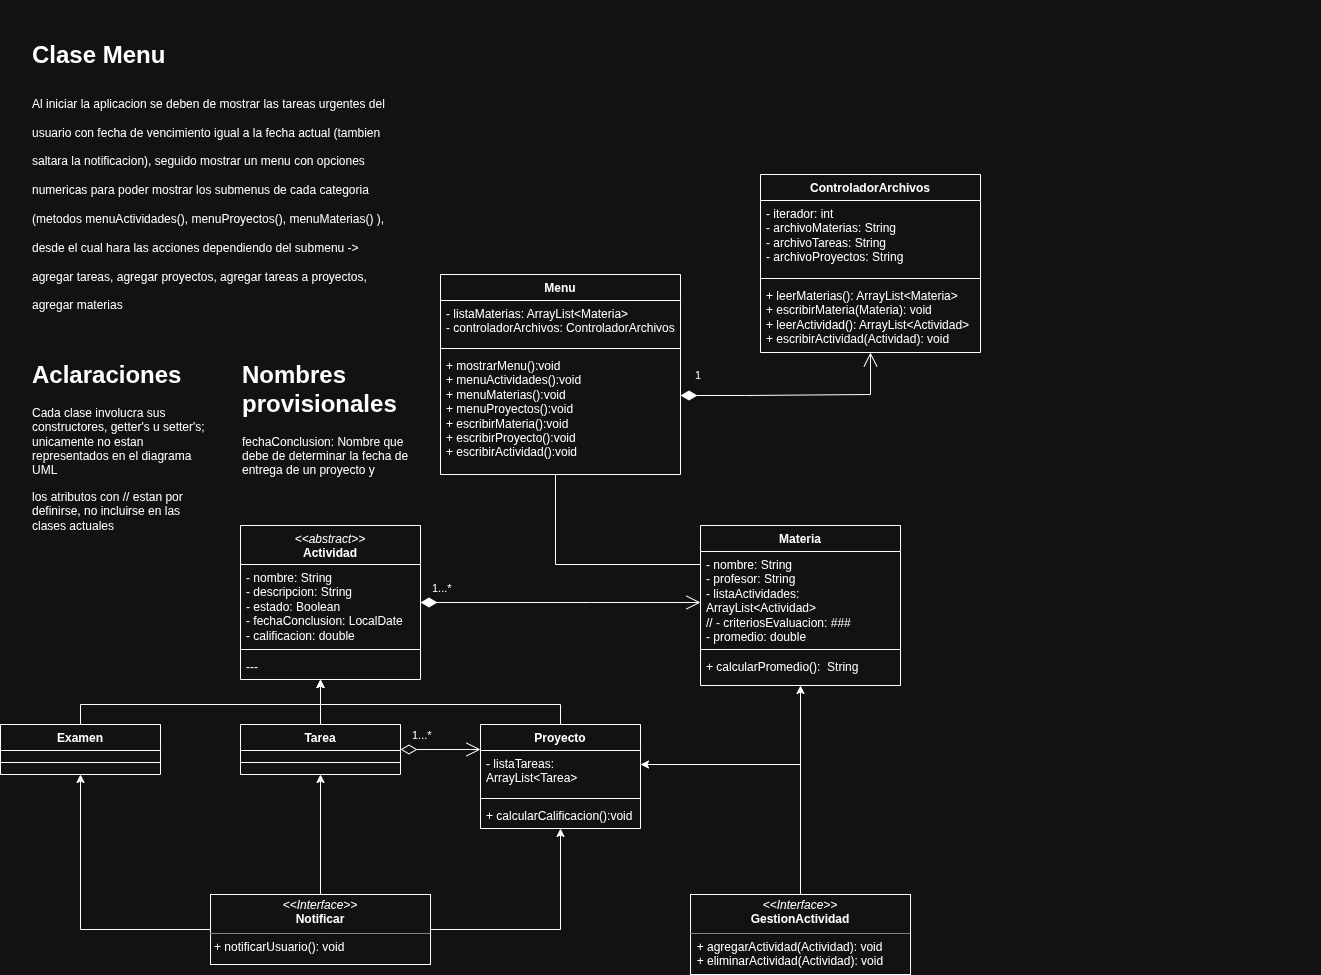

The diagram above was exported from draw.io. Its source (the exported page's mxGraphModel, read from the mxfile embedded in the PNG):
<mxGraphModel dx="2233" dy="2070" grid="1" gridSize="10" guides="1" tooltips="1" connect="1" arrows="1" fold="1" page="1" pageScale="1" pageWidth="850" pageHeight="1100" math="0" shadow="0">
  <root>
    <mxCell id="0" />
    <mxCell id="1" parent="0" />
    <mxCell id="xMGJ-ocR8PNX_Yg8EEZ6-2" parent="1" style="text;html=1;whiteSpace=wrap;overflow=hidden;rounded=0;" value="&lt;h1 style=&quot;margin-top: 0px;&quot;&gt;&lt;br&gt;&lt;/h1&gt;" vertex="1">
      <mxGeometry height="120" width="180" x="660" y="26" as="geometry" />
    </mxCell>
    <mxCell id="xMGJ-ocR8PNX_Yg8EEZ6-3" parent="1" style="swimlane;fontStyle=1;align=center;verticalAlign=top;childLayout=stackLayout;horizontal=1;startSize=39;horizontalStack=0;resizeParent=1;resizeParentMax=0;resizeLast=0;collapsible=1;marginBottom=0;whiteSpace=wrap;html=1;" value="&lt;i style=&quot;font-weight: normal;&quot;&gt;&amp;lt;&amp;lt;abstract&amp;gt;&amp;gt;&lt;/i&gt;&lt;div&gt;Actividad&lt;/div&gt;" vertex="1">
      <mxGeometry height="154" width="180" x="-240" y="551" as="geometry" />
    </mxCell>
    <mxCell id="xMGJ-ocR8PNX_Yg8EEZ6-4" parent="xMGJ-ocR8PNX_Yg8EEZ6-3" style="text;strokeColor=none;fillColor=none;align=left;verticalAlign=top;spacingLeft=4;spacingRight=4;overflow=hidden;rotatable=0;points=[[0,0.5],[1,0.5]];portConstraint=eastwest;whiteSpace=wrap;html=1;" value="- nombre: String&lt;div&gt;- descripcion: String&lt;/div&gt;&lt;div&gt;- estado: Boolean&lt;/div&gt;&lt;div&gt;- fechaConclusion: LocalDate&lt;/div&gt;&lt;div&gt;- calificacion: double&lt;/div&gt;" vertex="1">
      <mxGeometry height="81" width="180" y="39" as="geometry" />
    </mxCell>
    <mxCell id="xMGJ-ocR8PNX_Yg8EEZ6-5" parent="xMGJ-ocR8PNX_Yg8EEZ6-3" style="line;strokeWidth=1;fillColor=none;align=left;verticalAlign=middle;spacingTop=-1;spacingLeft=3;spacingRight=3;rotatable=0;labelPosition=right;points=[];portConstraint=eastwest;strokeColor=inherit;" value="" vertex="1">
      <mxGeometry height="8" width="180" y="120" as="geometry" />
    </mxCell>
    <mxCell id="xMGJ-ocR8PNX_Yg8EEZ6-6" parent="xMGJ-ocR8PNX_Yg8EEZ6-3" style="text;strokeColor=none;fillColor=none;align=left;verticalAlign=top;spacingLeft=4;spacingRight=4;overflow=hidden;rotatable=0;points=[[0,0.5],[1,0.5]];portConstraint=eastwest;whiteSpace=wrap;html=1;" value="---" vertex="1">
      <mxGeometry height="26" width="180" y="128" as="geometry" />
    </mxCell>
    <mxCell id="xMGJ-ocR8PNX_Yg8EEZ6-7" parent="1" style="text;html=1;whiteSpace=wrap;overflow=hidden;rounded=0;" value="&lt;h1 style=&quot;margin-top: 0px;&quot;&gt;Nombres provisionales&lt;/h1&gt;&lt;div&gt;fechaConclusion: Nombre que debe de determinar la fecha de entrega de un proyecto y actividad; de igual forma debe de expresar la fecha de presentacion de un examen&lt;/div&gt;" vertex="1">
      <mxGeometry height="120" width="180" x="-240" y="380" as="geometry" />
    </mxCell>
    <mxCell id="xMGJ-ocR8PNX_Yg8EEZ6-50" edge="1" parent="1" style="edgeStyle=orthogonalEdgeStyle;rounded=0;orthogonalLoop=1;jettySize=auto;html=1;">
      <mxGeometry relative="1" as="geometry">
        <Array as="points">
          <mxPoint x="-160" y="750" />
        </Array>
        <mxPoint x="-170.00435897435887" y="750" as="sourcePoint" />
        <mxPoint x="-160.00435897435887" y="705.0000000000002" as="targetPoint" />
      </mxGeometry>
    </mxCell>
    <mxCell id="xMGJ-ocR8PNX_Yg8EEZ6-9" parent="1" style="swimlane;fontStyle=1;align=center;verticalAlign=top;childLayout=stackLayout;horizontal=1;startSize=26;horizontalStack=0;resizeParent=1;resizeParentMax=0;resizeLast=0;collapsible=1;marginBottom=0;whiteSpace=wrap;html=1;" value="Tarea&lt;div&gt;&lt;br&gt;&lt;/div&gt;" vertex="1">
      <mxGeometry height="50" width="160" x="-240" y="750" as="geometry" />
    </mxCell>
    <mxCell id="xMGJ-ocR8PNX_Yg8EEZ6-11" parent="xMGJ-ocR8PNX_Yg8EEZ6-9" style="line;strokeWidth=1;fillColor=none;align=left;verticalAlign=middle;spacingTop=-1;spacingLeft=3;spacingRight=3;rotatable=0;labelPosition=right;points=[];portConstraint=eastwest;strokeColor=inherit;" value="" vertex="1">
      <mxGeometry height="24" width="160" y="26" as="geometry" />
    </mxCell>
    <mxCell id="xMGJ-ocR8PNX_Yg8EEZ6-49" edge="1" parent="1" source="xMGJ-ocR8PNX_Yg8EEZ6-15" style="edgeStyle=orthogonalEdgeStyle;rounded=0;orthogonalLoop=1;jettySize=auto;html=1;" target="xMGJ-ocR8PNX_Yg8EEZ6-3">
      <mxGeometry relative="1" as="geometry">
        <Array as="points">
          <mxPoint x="-400" y="730" />
          <mxPoint x="-160" y="730" />
        </Array>
      </mxGeometry>
    </mxCell>
    <mxCell id="xMGJ-ocR8PNX_Yg8EEZ6-15" parent="1" style="swimlane;fontStyle=1;align=center;verticalAlign=top;childLayout=stackLayout;horizontal=1;startSize=26;horizontalStack=0;resizeParent=1;resizeParentMax=0;resizeLast=0;collapsible=1;marginBottom=0;whiteSpace=wrap;html=1;" value="&lt;div&gt;Examen&lt;/div&gt;" vertex="1">
      <mxGeometry height="50" width="160" x="-480" y="750" as="geometry" />
    </mxCell>
    <mxCell id="xMGJ-ocR8PNX_Yg8EEZ6-16" parent="xMGJ-ocR8PNX_Yg8EEZ6-15" style="line;strokeWidth=1;fillColor=none;align=left;verticalAlign=middle;spacingTop=-1;spacingLeft=3;spacingRight=3;rotatable=0;labelPosition=right;points=[];portConstraint=eastwest;strokeColor=inherit;" value="" vertex="1">
      <mxGeometry height="24" width="160" y="26" as="geometry" />
    </mxCell>
    <mxCell id="xMGJ-ocR8PNX_Yg8EEZ6-51" edge="1" parent="1" source="xMGJ-ocR8PNX_Yg8EEZ6-23" style="edgeStyle=orthogonalEdgeStyle;rounded=0;orthogonalLoop=1;jettySize=auto;html=1;" target="xMGJ-ocR8PNX_Yg8EEZ6-3" value=" ">
      <mxGeometry relative="1" as="geometry">
        <Array as="points">
          <mxPoint x="80" y="730" />
          <mxPoint x="-160" y="730" />
        </Array>
      </mxGeometry>
    </mxCell>
    <mxCell id="xMGJ-ocR8PNX_Yg8EEZ6-23" parent="1" style="swimlane;fontStyle=1;align=center;verticalAlign=top;childLayout=stackLayout;horizontal=1;startSize=26;horizontalStack=0;resizeParent=1;resizeParentMax=0;resizeLast=0;collapsible=1;marginBottom=0;whiteSpace=wrap;html=1;" value="Proyecto" vertex="1">
      <mxGeometry height="104" width="160" y="750" as="geometry" />
    </mxCell>
    <mxCell id="xMGJ-ocR8PNX_Yg8EEZ6-24" parent="xMGJ-ocR8PNX_Yg8EEZ6-23" style="text;strokeColor=none;fillColor=none;align=left;verticalAlign=top;spacingLeft=4;spacingRight=4;overflow=hidden;rotatable=0;points=[[0,0.5],[1,0.5]];portConstraint=eastwest;whiteSpace=wrap;html=1;" value="- listaTareas: ArrayList&amp;lt;Tarea&amp;gt;" vertex="1">
      <mxGeometry height="44" width="160" y="26" as="geometry" />
    </mxCell>
    <mxCell id="xMGJ-ocR8PNX_Yg8EEZ6-25" parent="xMGJ-ocR8PNX_Yg8EEZ6-23" style="line;strokeWidth=1;fillColor=none;align=left;verticalAlign=middle;spacingTop=-1;spacingLeft=3;spacingRight=3;rotatable=0;labelPosition=right;points=[];portConstraint=eastwest;strokeColor=inherit;" value="" vertex="1">
      <mxGeometry height="8" width="160" y="70" as="geometry" />
    </mxCell>
    <mxCell id="xMGJ-ocR8PNX_Yg8EEZ6-26" parent="xMGJ-ocR8PNX_Yg8EEZ6-23" style="text;strokeColor=none;fillColor=none;align=left;verticalAlign=top;spacingLeft=4;spacingRight=4;overflow=hidden;rotatable=0;points=[[0,0.5],[1,0.5]];portConstraint=eastwest;whiteSpace=wrap;html=1;" value="+ calcularCalificacion():void" vertex="1">
      <mxGeometry height="26" width="160" y="78" as="geometry" />
    </mxCell>
    <mxCell id="xMGJ-ocR8PNX_Yg8EEZ6-28" parent="1" style="text;html=1;whiteSpace=wrap;overflow=hidden;rounded=0;" value="&lt;h1 style=&quot;margin-top: 0px;&quot;&gt;Aclaraciones&lt;/h1&gt;&lt;p&gt;Cada clase involucra sus constructores, getter's u setter's; unicamente no estan representados en el diagrama UML&lt;/p&gt;&lt;p&gt;los atributos con // estan por definirse, no incluirse en las clases actuales&lt;/p&gt;" vertex="1">
      <mxGeometry height="190" width="180" x="-450" y="380" as="geometry" />
    </mxCell>
    <mxCell id="wCmB80DLQ-7aXuYP_-05-9" edge="1" parent="1" source="xMGJ-ocR8PNX_Yg8EEZ6-29" style="edgeStyle=orthogonalEdgeStyle;rounded=0;orthogonalLoop=1;jettySize=auto;html=1;endArrow=none;endFill=0;" target="wCmB80DLQ-7aXuYP_-05-1">
      <mxGeometry relative="1" as="geometry">
        <Array as="points">
          <mxPoint x="75" y="590" />
        </Array>
      </mxGeometry>
    </mxCell>
    <mxCell id="xMGJ-ocR8PNX_Yg8EEZ6-29" parent="1" style="swimlane;fontStyle=1;align=center;verticalAlign=top;childLayout=stackLayout;horizontal=1;startSize=26;horizontalStack=0;resizeParent=1;resizeParentMax=0;resizeLast=0;collapsible=1;marginBottom=0;whiteSpace=wrap;html=1;" value="Materia" vertex="1">
      <mxGeometry height="160" width="200" x="220" y="551" as="geometry" />
    </mxCell>
    <mxCell id="xMGJ-ocR8PNX_Yg8EEZ6-30" parent="xMGJ-ocR8PNX_Yg8EEZ6-29" style="text;strokeColor=none;fillColor=none;align=left;verticalAlign=top;spacingLeft=4;spacingRight=4;overflow=hidden;rotatable=0;points=[[0,0.5],[1,0.5]];portConstraint=eastwest;whiteSpace=wrap;html=1;" value="- nombre: String&lt;div&gt;- profesor: String&lt;/div&gt;&lt;div&gt;&lt;span style=&quot;background-color: transparent; color: light-dark(rgb(0, 0, 0), rgb(255, 255, 255));&quot;&gt;- listaActividades: ArrayList&amp;lt;Actividad&amp;gt;&lt;/span&gt;&lt;/div&gt;&lt;div&gt;&lt;span style=&quot;background-color: transparent; color: light-dark(rgb(0, 0, 0), rgb(255, 255, 255));&quot;&gt;// - criteriosEvaluacion: ###&amp;nbsp;&lt;/span&gt;&lt;/div&gt;&lt;div&gt;&lt;span style=&quot;background-color: transparent; color: light-dark(rgb(0, 0, 0), rgb(255, 255, 255));&quot;&gt;- promedio: double&lt;/span&gt;&lt;/div&gt;" vertex="1">
      <mxGeometry height="94" width="200" y="26" as="geometry" />
    </mxCell>
    <mxCell id="xMGJ-ocR8PNX_Yg8EEZ6-31" parent="xMGJ-ocR8PNX_Yg8EEZ6-29" style="line;strokeWidth=1;fillColor=none;align=left;verticalAlign=middle;spacingTop=-1;spacingLeft=3;spacingRight=3;rotatable=0;labelPosition=right;points=[];portConstraint=eastwest;strokeColor=inherit;" value="" vertex="1">
      <mxGeometry height="8" width="200" y="120" as="geometry" />
    </mxCell>
    <mxCell id="xMGJ-ocR8PNX_Yg8EEZ6-32" parent="xMGJ-ocR8PNX_Yg8EEZ6-29" style="text;strokeColor=none;fillColor=none;align=left;verticalAlign=top;spacingLeft=4;spacingRight=4;overflow=hidden;rotatable=0;points=[[0,0.5],[1,0.5]];portConstraint=eastwest;whiteSpace=wrap;html=1;" value="+ calcularPromedio():&amp;nbsp; String" vertex="1">
      <mxGeometry height="32" width="200" y="128" as="geometry" />
    </mxCell>
    <mxCell id="xMGJ-ocR8PNX_Yg8EEZ6-36" edge="1" parent="1" source="xMGJ-ocR8PNX_Yg8EEZ6-35" style="edgeStyle=orthogonalEdgeStyle;rounded=0;orthogonalLoop=1;jettySize=auto;html=1;" target="xMGJ-ocR8PNX_Yg8EEZ6-23">
      <mxGeometry relative="1" as="geometry" />
    </mxCell>
    <mxCell id="xMGJ-ocR8PNX_Yg8EEZ6-37" edge="1" parent="1" source="xMGJ-ocR8PNX_Yg8EEZ6-35" style="edgeStyle=orthogonalEdgeStyle;rounded=0;orthogonalLoop=1;jettySize=auto;html=1;" target="xMGJ-ocR8PNX_Yg8EEZ6-15">
      <mxGeometry relative="1" as="geometry" />
    </mxCell>
    <mxCell id="xMGJ-ocR8PNX_Yg8EEZ6-38" edge="1" parent="1" source="xMGJ-ocR8PNX_Yg8EEZ6-35" style="edgeStyle=orthogonalEdgeStyle;rounded=0;orthogonalLoop=1;jettySize=auto;html=1;" target="xMGJ-ocR8PNX_Yg8EEZ6-9">
      <mxGeometry relative="1" as="geometry" />
    </mxCell>
    <mxCell id="xMGJ-ocR8PNX_Yg8EEZ6-35" parent="1" style="verticalAlign=top;align=left;overflow=fill;html=1;whiteSpace=wrap;" value="&lt;p style=&quot;margin:0px;margin-top:4px;text-align:center;&quot;&gt;&lt;i&gt;&amp;lt;&amp;lt;Interface&amp;gt;&amp;gt;&lt;/i&gt;&lt;br&gt;&lt;b&gt;Notificar&lt;/b&gt;&lt;/p&gt;&lt;hr size=&quot;1&quot; style=&quot;border-style:solid;&quot;&gt;&lt;p style=&quot;margin:0px;margin-left:4px;&quot;&gt;&lt;span style=&quot;background-color: transparent; color: light-dark(rgb(0, 0, 0), rgb(255, 255, 255));&quot;&gt;+ notificarUsuario(): void&lt;/span&gt;&lt;/p&gt;" vertex="1">
      <mxGeometry height="70" width="220" x="-270" y="920" as="geometry" />
    </mxCell>
    <mxCell id="xMGJ-ocR8PNX_Yg8EEZ6-39" edge="1" parent="1" source="xMGJ-ocR8PNX_Yg8EEZ6-3" style="endArrow=open;html=1;endSize=12;startArrow=diamondThin;startSize=14;startFill=1;edgeStyle=orthogonalEdgeStyle;align=left;verticalAlign=bottom;rounded=0;" target="xMGJ-ocR8PNX_Yg8EEZ6-29" value="1...*">
      <mxGeometry relative="1" x="-0.92" y="5" as="geometry">
        <mxPoint as="offset" />
        <Array as="points">
          <mxPoint x="110" y="628" />
          <mxPoint x="110" y="628" />
        </Array>
        <mxPoint x="-20" y="630" as="sourcePoint" />
        <mxPoint x="140" y="630" as="targetPoint" />
      </mxGeometry>
    </mxCell>
    <mxCell id="xMGJ-ocR8PNX_Yg8EEZ6-45" edge="1" parent="1" source="xMGJ-ocR8PNX_Yg8EEZ6-44" style="edgeStyle=orthogonalEdgeStyle;rounded=0;orthogonalLoop=1;jettySize=auto;html=1;" target="xMGJ-ocR8PNX_Yg8EEZ6-29">
      <mxGeometry relative="1" as="geometry" />
    </mxCell>
    <mxCell id="xMGJ-ocR8PNX_Yg8EEZ6-52" edge="1" parent="1" source="xMGJ-ocR8PNX_Yg8EEZ6-44" style="edgeStyle=orthogonalEdgeStyle;rounded=0;orthogonalLoop=1;jettySize=auto;html=1;" target="xMGJ-ocR8PNX_Yg8EEZ6-23">
      <mxGeometry relative="1" as="geometry">
        <Array as="points">
          <mxPoint x="320" y="790" />
        </Array>
      </mxGeometry>
    </mxCell>
    <mxCell id="xMGJ-ocR8PNX_Yg8EEZ6-44" parent="1" style="verticalAlign=top;align=left;overflow=fill;html=1;whiteSpace=wrap;" value="&lt;p style=&quot;margin:0px;margin-top:4px;text-align:center;&quot;&gt;&lt;i&gt;&amp;lt;&amp;lt;Interface&amp;gt;&amp;gt;&lt;/i&gt;&lt;br&gt;&lt;b&gt;GestionActividad&lt;/b&gt;&lt;/p&gt;&lt;hr size=&quot;1&quot; style=&quot;border-style:solid;&quot;&gt;&lt;div&gt;&amp;nbsp; + agregarActividad(Actividad): void&lt;/div&gt;&lt;div&gt;&amp;nbsp; + eliminarActividad(Actividad): void&lt;/div&gt;" vertex="1">
      <mxGeometry height="80" width="220" x="210" y="920" as="geometry" />
    </mxCell>
    <mxCell id="xMGJ-ocR8PNX_Yg8EEZ6-48" edge="1" parent="1" source="xMGJ-ocR8PNX_Yg8EEZ6-9" style="endArrow=open;html=1;endSize=12;startArrow=diamondThin;startSize=14;startFill=0;edgeStyle=orthogonalEdgeStyle;align=left;verticalAlign=bottom;rounded=0;" target="xMGJ-ocR8PNX_Yg8EEZ6-23" value="1...*">
      <mxGeometry relative="1" x="-0.75" y="5" as="geometry">
        <mxPoint as="offset" />
        <Array as="points">
          <mxPoint x="-10" y="775" />
          <mxPoint x="-10" y="775" />
        </Array>
        <mxPoint x="-60" y="870" as="sourcePoint" />
        <mxPoint x="100" y="870" as="targetPoint" />
      </mxGeometry>
    </mxCell>
    <mxCell id="wCmB80DLQ-7aXuYP_-05-1" parent="1" style="swimlane;fontStyle=1;align=center;verticalAlign=top;childLayout=stackLayout;horizontal=1;startSize=26;horizontalStack=0;resizeParent=1;resizeParentMax=0;resizeLast=0;collapsible=1;marginBottom=0;whiteSpace=wrap;html=1;" value="Menu" vertex="1">
      <mxGeometry height="200" width="240" x="-40" y="300" as="geometry" />
    </mxCell>
    <mxCell id="wCmB80DLQ-7aXuYP_-05-2" parent="wCmB80DLQ-7aXuYP_-05-1" style="text;strokeColor=none;fillColor=none;align=left;verticalAlign=top;spacingLeft=4;spacingRight=4;overflow=hidden;rotatable=0;points=[[0,0.5],[1,0.5]];portConstraint=eastwest;whiteSpace=wrap;html=1;" value="- listaMaterias: ArrayList&amp;lt;Materia&amp;gt;&lt;div&gt;- controladorArchivos: ControladorArchivos&lt;/div&gt;" vertex="1">
      <mxGeometry height="44" width="240" y="26" as="geometry" />
    </mxCell>
    <mxCell id="wCmB80DLQ-7aXuYP_-05-3" parent="wCmB80DLQ-7aXuYP_-05-1" style="line;strokeWidth=1;fillColor=none;align=left;verticalAlign=middle;spacingTop=-1;spacingLeft=3;spacingRight=3;rotatable=0;labelPosition=right;points=[];portConstraint=eastwest;strokeColor=inherit;" value="" vertex="1">
      <mxGeometry height="8" width="240" y="70" as="geometry" />
    </mxCell>
    <mxCell id="wCmB80DLQ-7aXuYP_-05-4" parent="wCmB80DLQ-7aXuYP_-05-1" style="text;strokeColor=none;fillColor=none;align=left;verticalAlign=top;spacingLeft=4;spacingRight=4;overflow=hidden;rotatable=0;points=[[0,0.5],[1,0.5]];portConstraint=eastwest;whiteSpace=wrap;html=1;" value="&lt;div&gt;+ mostrarMenu():void&lt;/div&gt;+ menuActividades():void&lt;div&gt;+ menuMaterias():void&lt;/div&gt;&lt;div&gt;+ menuProyectos():void&lt;/div&gt;&lt;div&gt;+ escribirMateria():void&lt;/div&gt;&lt;div&gt;+ escribirProyecto():void&lt;/div&gt;&lt;div&gt;+ escribirActividad():void&lt;/div&gt;" vertex="1">
      <mxGeometry height="122" width="240" y="78" as="geometry" />
    </mxCell>
    <mxCell id="wCmB80DLQ-7aXuYP_-05-5" parent="1" style="swimlane;fontStyle=1;align=center;verticalAlign=top;childLayout=stackLayout;horizontal=1;startSize=26;horizontalStack=0;resizeParent=1;resizeParentMax=0;resizeLast=0;collapsible=1;marginBottom=0;whiteSpace=wrap;html=1;" value="ControladorArchivos" vertex="1">
      <mxGeometry height="178" width="220" x="280" y="200" as="geometry" />
    </mxCell>
    <mxCell id="wCmB80DLQ-7aXuYP_-05-6" parent="wCmB80DLQ-7aXuYP_-05-5" style="text;strokeColor=none;fillColor=none;align=left;verticalAlign=top;spacingLeft=4;spacingRight=4;overflow=hidden;rotatable=0;points=[[0,0.5],[1,0.5]];portConstraint=eastwest;whiteSpace=wrap;html=1;" value="- iterador: int&lt;div&gt;- archivoMaterias: String&lt;/div&gt;&lt;div&gt;- archivoTareas: String&lt;/div&gt;&lt;div&gt;- archivoProyectos: String&lt;/div&gt;" vertex="1">
      <mxGeometry height="74" width="220" y="26" as="geometry" />
    </mxCell>
    <mxCell id="wCmB80DLQ-7aXuYP_-05-7" parent="wCmB80DLQ-7aXuYP_-05-5" style="line;strokeWidth=1;fillColor=none;align=left;verticalAlign=middle;spacingTop=-1;spacingLeft=3;spacingRight=3;rotatable=0;labelPosition=right;points=[];portConstraint=eastwest;strokeColor=inherit;" value="" vertex="1">
      <mxGeometry height="8" width="220" y="100" as="geometry" />
    </mxCell>
    <mxCell id="wCmB80DLQ-7aXuYP_-05-8" parent="wCmB80DLQ-7aXuYP_-05-5" style="text;strokeColor=none;fillColor=none;align=left;verticalAlign=top;spacingLeft=4;spacingRight=4;overflow=hidden;rotatable=0;points=[[0,0.5],[1,0.5]];portConstraint=eastwest;whiteSpace=wrap;html=1;" value="+ leerMaterias(): ArrayList&amp;lt;Materia&amp;gt;&lt;div&gt;+ escribirMateria(Materia): void&lt;/div&gt;&lt;div&gt;+ leerActividad(): ArrayList&amp;lt;Actividad&amp;gt;&lt;/div&gt;&lt;div&gt;+ escribirActividad(Actividad): void&lt;/div&gt;" vertex="1">
      <mxGeometry height="70" width="220" y="108" as="geometry" />
    </mxCell>
    <mxCell id="wCmB80DLQ-7aXuYP_-05-11" edge="1" parent="1" source="wCmB80DLQ-7aXuYP_-05-1" style="endArrow=open;html=1;endSize=12;startArrow=diamondThin;startSize=14;startFill=1;edgeStyle=orthogonalEdgeStyle;align=left;verticalAlign=bottom;rounded=0;" target="wCmB80DLQ-7aXuYP_-05-5" value="1">
      <mxGeometry relative="1" x="-0.8953" y="11" as="geometry">
        <mxPoint as="offset" />
        <Array as="points">
          <mxPoint x="265" y="421" />
          <mxPoint x="265" y="420" />
        </Array>
        <mxPoint x="270" y="420" as="sourcePoint" />
        <mxPoint x="430" y="420" as="targetPoint" />
      </mxGeometry>
    </mxCell>
    <mxCell id="wCmB80DLQ-7aXuYP_-05-13" parent="1" style="text;html=1;whiteSpace=wrap;overflow=hidden;rounded=0;" value="&lt;h1 style=&quot;margin-top: 0px;&quot;&gt;&lt;span style=&quot;background-color: transparent; color: light-dark(rgb(0, 0, 0), rgb(255, 255, 255));&quot;&gt;Clase Menu&lt;/span&gt;&lt;/h1&gt;&lt;h1 style=&quot;margin-top: 0px;&quot;&gt;&lt;span style=&quot;font-size: 12px; font-weight: 400;&quot;&gt;Al iniciar la aplicacion se deben de mostrar las tareas urgentes del usuario con fecha de vencimiento igual a la fecha actual (tambien saltara la notificacion), seguido mostrar un menu con opciones numericas para poder mostrar los submenus de cada categoria (metodos menuActividades(), menuProyectos(), menuMaterias() ), desde el cual hara las acciones dependiendo del submenu -&amp;gt; agregar tareas, agregar proyectos, agregar tareas a proyectos, agregar materias&lt;/span&gt;&lt;/h1&gt;" vertex="1">
      <mxGeometry height="290" width="360" x="-450" y="60" as="geometry" />
    </mxCell>
  </root>
</mxGraphModel>